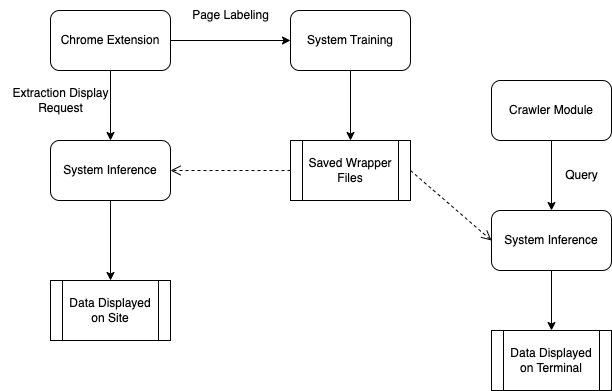

The diagram above was exported from draw.io. Its source (the exported page's mxGraphModel, read from the mxfile embedded in the PNG):
<mxGraphModel dx="790" dy="476" grid="1" gridSize="10" guides="1" tooltips="1" connect="1" arrows="1" fold="1" page="1" pageScale="1" pageWidth="827" pageHeight="1169" math="0" shadow="0">
  <root>
    <mxCell id="WIyWlLk6GJQsqaUBKTNV-0" />
    <mxCell id="WIyWlLk6GJQsqaUBKTNV-1" parent="WIyWlLk6GJQsqaUBKTNV-0" />
    <mxCell id="UZqsjBX7-vVHfLhZcrVi-1" value="Chrome Extension" style="rounded=1;whiteSpace=wrap;html=1;" vertex="1" parent="WIyWlLk6GJQsqaUBKTNV-1">
      <mxGeometry x="90" y="30" width="120" height="60" as="geometry" />
    </mxCell>
    <mxCell id="UZqsjBX7-vVHfLhZcrVi-2" value="" style="endArrow=classic;html=1;rounded=0;exitX=1;exitY=0.5;exitDx=0;exitDy=0;entryX=0;entryY=0.5;entryDx=0;entryDy=0;" edge="1" parent="WIyWlLk6GJQsqaUBKTNV-1" source="UZqsjBX7-vVHfLhZcrVi-1" target="UZqsjBX7-vVHfLhZcrVi-4">
      <mxGeometry width="50" height="50" relative="1" as="geometry">
        <mxPoint x="220" y="60" as="sourcePoint" />
        <mxPoint x="310" y="60" as="targetPoint" />
      </mxGeometry>
    </mxCell>
    <mxCell id="UZqsjBX7-vVHfLhZcrVi-3" value="Page Labeling" style="text;html=1;align=center;verticalAlign=middle;resizable=0;points=[];autosize=1;strokeColor=none;fillColor=none;" vertex="1" parent="WIyWlLk6GJQsqaUBKTNV-1">
      <mxGeometry x="220" y="20" width="100" height="30" as="geometry" />
    </mxCell>
    <mxCell id="UZqsjBX7-vVHfLhZcrVi-4" value="System Training" style="rounded=1;whiteSpace=wrap;html=1;" vertex="1" parent="WIyWlLk6GJQsqaUBKTNV-1">
      <mxGeometry x="330" y="30" width="120" height="60" as="geometry" />
    </mxCell>
    <mxCell id="UZqsjBX7-vVHfLhZcrVi-5" value="" style="endArrow=classic;html=1;rounded=0;exitX=0.5;exitY=1;exitDx=0;exitDy=0;entryX=0.5;entryY=0;entryDx=0;entryDy=0;" edge="1" parent="WIyWlLk6GJQsqaUBKTNV-1" source="UZqsjBX7-vVHfLhZcrVi-4" target="UZqsjBX7-vVHfLhZcrVi-7">
      <mxGeometry width="50" height="50" relative="1" as="geometry">
        <mxPoint x="390" y="100" as="sourcePoint" />
        <mxPoint x="390" y="170" as="targetPoint" />
        <Array as="points" />
      </mxGeometry>
    </mxCell>
    <mxCell id="UZqsjBX7-vVHfLhZcrVi-7" value="Saved Wrapper Files" style="shape=process;whiteSpace=wrap;html=1;backgroundOutline=1;" vertex="1" parent="WIyWlLk6GJQsqaUBKTNV-1">
      <mxGeometry x="330" y="160" width="120" height="60" as="geometry" />
    </mxCell>
    <mxCell id="UZqsjBX7-vVHfLhZcrVi-8" value="" style="endArrow=classic;html=1;rounded=0;exitX=0.5;exitY=1;exitDx=0;exitDy=0;" edge="1" parent="WIyWlLk6GJQsqaUBKTNV-1" source="UZqsjBX7-vVHfLhZcrVi-1">
      <mxGeometry width="50" height="50" relative="1" as="geometry">
        <mxPoint x="380" y="230" as="sourcePoint" />
        <mxPoint x="150" y="160" as="targetPoint" />
      </mxGeometry>
    </mxCell>
    <mxCell id="UZqsjBX7-vVHfLhZcrVi-9" value="Extraction Display&lt;br&gt;Request" style="text;html=1;align=center;verticalAlign=middle;resizable=0;points=[];autosize=1;strokeColor=none;fillColor=none;" vertex="1" parent="WIyWlLk6GJQsqaUBKTNV-1">
      <mxGeometry x="40" y="100" width="120" height="40" as="geometry" />
    </mxCell>
    <mxCell id="UZqsjBX7-vVHfLhZcrVi-12" value="System Inference" style="rounded=1;whiteSpace=wrap;html=1;" vertex="1" parent="WIyWlLk6GJQsqaUBKTNV-1">
      <mxGeometry x="90" y="160" width="120" height="60" as="geometry" />
    </mxCell>
    <mxCell id="UZqsjBX7-vVHfLhZcrVi-14" value="" style="endArrow=classic;html=1;rounded=0;exitX=0.5;exitY=1;exitDx=0;exitDy=0;" edge="1" parent="WIyWlLk6GJQsqaUBKTNV-1" source="UZqsjBX7-vVHfLhZcrVi-12">
      <mxGeometry width="50" height="50" relative="1" as="geometry">
        <mxPoint x="280" y="220" as="sourcePoint" />
        <mxPoint x="150" y="300" as="targetPoint" />
      </mxGeometry>
    </mxCell>
    <mxCell id="UZqsjBX7-vVHfLhZcrVi-15" value="Data Displayed on Site" style="shape=process;whiteSpace=wrap;html=1;backgroundOutline=1;" vertex="1" parent="WIyWlLk6GJQsqaUBKTNV-1">
      <mxGeometry x="90" y="300" width="120" height="60" as="geometry" />
    </mxCell>
    <mxCell id="UZqsjBX7-vVHfLhZcrVi-16" value="Crawler Module" style="rounded=1;whiteSpace=wrap;html=1;" vertex="1" parent="WIyWlLk6GJQsqaUBKTNV-1">
      <mxGeometry x="531" y="100" width="120" height="60" as="geometry" />
    </mxCell>
    <mxCell id="UZqsjBX7-vVHfLhZcrVi-17" value="" style="endArrow=classic;html=1;rounded=0;exitX=0.5;exitY=1;exitDx=0;exitDy=0;entryX=0.5;entryY=0;entryDx=0;entryDy=0;" edge="1" parent="WIyWlLk6GJQsqaUBKTNV-1" source="UZqsjBX7-vVHfLhZcrVi-16" target="UZqsjBX7-vVHfLhZcrVi-22">
      <mxGeometry width="50" height="50" relative="1" as="geometry">
        <mxPoint x="420" y="220" as="sourcePoint" />
        <mxPoint x="630" y="290" as="targetPoint" />
        <Array as="points" />
      </mxGeometry>
    </mxCell>
    <mxCell id="UZqsjBX7-vVHfLhZcrVi-18" value="Query" style="text;html=1;align=center;verticalAlign=middle;resizable=0;points=[];autosize=1;strokeColor=none;fillColor=none;" vertex="1" parent="WIyWlLk6GJQsqaUBKTNV-1">
      <mxGeometry x="591" y="180" width="60" height="30" as="geometry" />
    </mxCell>
    <mxCell id="UZqsjBX7-vVHfLhZcrVi-21" value="" style="html=1;verticalAlign=bottom;endArrow=open;dashed=1;endSize=8;rounded=0;entryX=1;entryY=0.5;entryDx=0;entryDy=0;exitX=0;exitY=0.5;exitDx=0;exitDy=0;" edge="1" parent="WIyWlLk6GJQsqaUBKTNV-1" source="UZqsjBX7-vVHfLhZcrVi-7" target="UZqsjBX7-vVHfLhZcrVi-12">
      <mxGeometry relative="1" as="geometry">
        <mxPoint x="480" y="200" as="sourcePoint" />
        <mxPoint x="400" y="200" as="targetPoint" />
      </mxGeometry>
    </mxCell>
    <mxCell id="UZqsjBX7-vVHfLhZcrVi-22" value="System Inference" style="rounded=1;whiteSpace=wrap;html=1;" vertex="1" parent="WIyWlLk6GJQsqaUBKTNV-1">
      <mxGeometry x="531" y="230" width="120" height="60" as="geometry" />
    </mxCell>
    <mxCell id="UZqsjBX7-vVHfLhZcrVi-23" value="Data Displayed on Terminal" style="shape=process;whiteSpace=wrap;html=1;backgroundOutline=1;" vertex="1" parent="WIyWlLk6GJQsqaUBKTNV-1">
      <mxGeometry x="531" y="350" width="120" height="60" as="geometry" />
    </mxCell>
    <mxCell id="UZqsjBX7-vVHfLhZcrVi-24" value="" style="endArrow=classic;html=1;rounded=0;exitX=0.5;exitY=1;exitDx=0;exitDy=0;entryX=0.5;entryY=0;entryDx=0;entryDy=0;" edge="1" parent="WIyWlLk6GJQsqaUBKTNV-1" source="UZqsjBX7-vVHfLhZcrVi-22" target="UZqsjBX7-vVHfLhZcrVi-23">
      <mxGeometry width="50" height="50" relative="1" as="geometry">
        <mxPoint x="601" y="170" as="sourcePoint" />
        <mxPoint x="601" y="240" as="targetPoint" />
      </mxGeometry>
    </mxCell>
    <mxCell id="UZqsjBX7-vVHfLhZcrVi-25" value="" style="html=1;verticalAlign=bottom;endArrow=open;dashed=1;endSize=8;rounded=0;exitX=1;exitY=0.5;exitDx=0;exitDy=0;entryX=0;entryY=0.5;entryDx=0;entryDy=0;" edge="1" parent="WIyWlLk6GJQsqaUBKTNV-1" source="UZqsjBX7-vVHfLhZcrVi-7" target="UZqsjBX7-vVHfLhZcrVi-22">
      <mxGeometry relative="1" as="geometry">
        <mxPoint x="480" y="280" as="sourcePoint" />
        <mxPoint x="400" y="280" as="targetPoint" />
      </mxGeometry>
    </mxCell>
  </root>
</mxGraphModel>